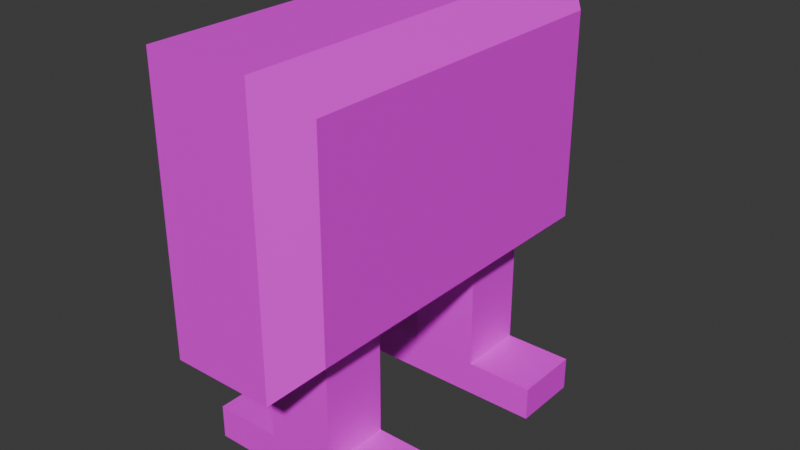 # Source: board.blend  (saved by Blender 4.3.34; exported with 4.5.12 LTS)
import bpy
from mathutils import Matrix  # noqa: F401  (used for matrix-valued properties, if any)

bpy.ops.wm.read_factory_settings(use_empty=True)
scene = bpy.context.scene
scene.name = 'Scene'

# ---- collections
col_collection = bpy.data.collections.new('Collection'); scene.collection.children.link(col_collection)

# ---- images (referenced by path relative to the original .blend; pixels are not part of the script)
import os
ASSET_DIR = os.environ.get("B2B_ASSET_DIR", "")  # directory of the original .blend (textures are referenced by path, not embedded)
HERE = os.path.dirname(os.path.abspath(__file__))  # packed textures are extracted next to this script under _unpacked/

def load_image(name, relpath, width, height, colorspace="sRGB"):
    """Load a texture the original file referenced (path relative to the .blend, or extracted next to this script)."""
    p = next((c for c in (os.path.join(HERE, relpath), os.path.join(ASSET_DIR, relpath)) if relpath and os.path.exists(c)), "")
    if p:
        img = bpy.data.images.load(p, check_existing=True)
        img.name = name
    else:  # same state as the original file: an image datablock whose file is absent (Cycles renders it pink)
        img = bpy.data.images.new(name, width, height)
        img.source = "FILE"
        img.filepath = "//" + (relpath or name)
    img.colorspace_settings.name = colorspace
    return img
img_board_png = load_image('board.png', 'board.png', 1024, 1024, 'sRGB')

# ---- materials (node trees are filled in below, after node groups)
mat_material = bpy.data.materials.new('Material')
mat_material.alpha_threshold = 0.0
mat_material.roughness = 0.5
mat_material.line_color = (0.0, 0.0, 0.0, 1.0)
mat_board = bpy.data.materials.new('Board')

# ---- material node trees
mat_material.use_nodes = True; mat_material.node_tree.nodes.clear()
_N = mat_material.node_tree.nodes; _L = mat_material.node_tree.links
n0 = _N.new('ShaderNodeOutputMaterial'); n0.name = 'Material Output'; n0.location = (300, 300)
n1 = _N.new('ShaderNodeBsdfPrincipled'); n1.name = 'Principled BSDF'; n1.location = (10, 300)
n1.inputs[3].default_value = 1.45
_L.new(n1.outputs[0], n0.inputs[0])
n0.is_active_output = True
mat_board.use_nodes = True; mat_board.node_tree.nodes.clear()
_N = mat_board.node_tree.nodes; _L = mat_board.node_tree.links
n0 = _N.new('ShaderNodeBsdfPrincipled'); n0.name = 'Principled BSDF'; n0.location = (10, 300)
n1 = _N.new('ShaderNodeOutputMaterial'); n1.name = 'Material Output'; n1.location = (300, 300)
n2 = _N.new('ShaderNodeTexImage'); n2.name = 'Image Texture'; n2.location = (-280, 271)
n2.image = img_board_png
_L.new(n0.outputs[0], n1.inputs[0])
_L.new(n2.outputs[0], n0.inputs[0])
n1.is_active_output = True

# ---- world
world_world = bpy.data.worlds.new('World'); scene.world = world_world
world_world.use_nodes = True; world_world.node_tree.nodes.clear()
_N = world_world.node_tree.nodes; _L = world_world.node_tree.links
n0 = _N.new('ShaderNodeOutputWorld'); n0.name = 'World Output'; n0.location = (300, 300)
n1 = _N.new('ShaderNodeBackground'); n1.name = 'Background'; n1.location = (10, 300)
n1.inputs[0].default_value = (0.05088, 0.05088, 0.05088, 1.0)
_L.new(n1.outputs[0], n0.inputs[0])
n0.is_active_output = True
world_world.color = (0.05088, 0.05088, 0.05088)
world_world.sun_shadow_jitter_overblur = 0.0

# ---- meshes
me_cube = bpy.data.meshes.new('Cube')
me_cube.from_pydata([(-1.0, 1.0, 1.0), (-1.0, 1.0, -1.0), (-1.0, -1.0, 1.0), (-1.0, -1.0, -1.0), (-1.0, -3.0, -1.0), (-1.0, -3.0, 1.0), (-1.0, 3.0, -1.0), (-1.0, 3.0, 1.0), (-1.0, -1.0, 3.0), (-1.0, 1.0, 3.0), (-1.0, -3.0, 3.0), (-1.0, 3.0, 3.0), (-1.0, 2.0, -1.0), (-1.0, 2.0, 1.0), (-1.0, 2.0, 3.0), (-1.0, -2.0, -1.0), (-1.0, -2.0, 1.0), (-1.0, -2.0, 3.0), (-1.0, -1.0, 0.0), (-1.0, 1.0, 0.0), (-1.0, -3.0, 0.0), (-1.0, 3.0, 0.0), (-1.0, 2.0, 0.0), (-1.0, -2.0, 0.0), (-1.0, 3.0, 2.0), (-1.0, -1.0, 2.0), (-1.0, 1.0, 2.0), (-1.0, -3.0, 2.0), (-1.0, 2.0, 2.0), (-1.0, -2.0, 2.0), (0.0, 1.0, -1.0), (0.0, -1.0, -1.0), (0.0, -3.0, 1.0), (0.0, -3.0, -1.0), (0.0, 3.0, -1.0), (0.0, 3.0, 1.0), (0.0, -1.0, 3.0), (0.0, 1.0, 3.0), (0.0, -3.0, 3.0), (0.0, 3.0, 3.0), (0.0, 2.0, 3.0), (0.0, 2.0, -1.0), (0.0, -2.0, 3.0), (0.0, -2.0, -1.0), (0.0, 3.0, 0.0), (0.0, -3.0, 0.0), (0.0, -3.0, 2.0), (0.0, 3.0, 2.0), (0.5, -1.0, -1.0), (0.5, -3.0, -1.0), (0.5, 3.0, 1.0), (0.5, 1.0, 3.0), (0.5, 3.0, 3.0), (0.5, 2.0, -1.0), (0.5, -2.0, 3.0), (0.5, 3.0, 0.0), (0.5, 3.0, 2.0), (0.5, 1.0, -1.0), (0.5, -3.0, 1.0), (0.5, 3.0, -1.0), (0.5, -1.0, 3.0), (0.5, -3.0, 3.0), (0.5, 2.0, 3.0), (0.5, -2.0, -1.0), (0.5, -3.0, 0.0), (0.5, -3.0, 2.0), (-0.5, 1.0, -1.0), (-0.5, -3.0, 1.0), (-0.5, 3.0, -1.0), (-0.5, -1.0, 3.0), (-0.5, -3.0, 3.0), (-0.5, 2.0, 3.0), (-0.5, -2.0, -1.0), (-0.5, -3.0, 0.0), (-0.5, -3.0, 2.0), (-0.5, -1.0, -1.0), (-0.5, -3.0, -1.0), (-0.5, 3.0, 1.0), (-0.5, 1.0, 3.0), (-0.5, 3.0, 3.0), (-0.5, 2.0, -1.0), (-0.5, -2.0, 3.0), (-0.5, 3.0, 0.0), (-0.5, 3.0, 2.0), (0.5, 1.0, -3.0), (0.0, 1.0, -3.0), (-0.5, -1.0, -3.0), (0.0, -1.0, -3.0), (-0.5, 2.0, -3.0), (0.0, 2.0, -3.0), (0.5, -2.0, -3.0), (0.0, -2.0, -3.0), (0.5, -1.0, -3.0), (0.5, 2.0, -3.0), (-0.5, 1.0, -3.0), (-0.5, -2.0, -3.0), (0.5, -2.0, -2.0), (0.0, -2.0, -2.0), (-0.5, -2.0, -2.0), (0.5, -1.0, -2.0), (-0.5, -1.0, -2.0), (0.0, -1.0, -2.0), (0.0, -2.0, -2.5), (-0.5, -2.0, -2.5), (-0.5, -1.0, -2.5), (0.0, -1.0, -2.5), (0.5, -2.0, -2.5), (0.5, -1.0, -2.5), (-0.5, 2.0, -2.0), (-0.5, 1.0, -2.0), (0.0, 1.0, -2.0), (0.5, 1.0, -2.0), (0.5, 2.0, -2.0), (0.0, 2.0, -2.0), (-0.5, 2.0, -2.5), (0.0, 1.0, -2.5), (0.5, 2.0, -2.5), (-0.5, 1.0, -2.5), (0.5, 1.0, -2.5), (0.0, 2.0, -2.5), (0.5, 1.0, -3.0), (0.5, 2.0, -3.0), (0.5, -1.0, -3.0), (0.5, -2.0, -3.0), (-0.5, -1.0, -3.0), (-0.5, -2.0, -3.0), (-0.5, 1.0, -3.0), (-0.5, 2.0, -3.0), (-0.5, -2.0, -2.5), (-0.5, 2.0, -2.5), (0.5, 2.0, -2.5), (-0.5, -1.0, -2.5), (0.5, -2.0, -2.5), (0.5, -1.0, -2.5), (-0.5, 1.0, -2.5), (0.5, 1.0, -2.5), (1.5, 1.0, -3.0), (1.5, 2.0, -3.0), (1.5, -1.0, -3.0), (1.5, -2.0, -3.0), (1.5, 2.0, -2.5), (1.5, -2.0, -2.5), (1.5, -1.0, -2.5), (1.5, 1.0, -2.5), (-1.5, -1.0, -3.0), (-1.5, -2.0, -3.0), (-1.5, 1.0, -3.0), (-1.5, 2.0, -3.0), (-1.5, -2.0, -2.5), (-1.5, 2.0, -2.5), (-1.5, -1.0, -2.5), (-1.5, 1.0, -2.5), (0.5143, 1.0, -1.0), (1.0, 1.0, -0.5143), (1.0, -1.0, -0.5143), (0.5143, -1.0, -1.0), (0.5143, -3.0, 1.0), (1.0, -2.514, 1.0), (1.0, -2.514, -0.5143), (0.5143, -3.0, -1.0), (1.0, 2.514, -0.5143), (0.5143, 3.0, -1.0), (1.0, 2.514, 1.0), (0.5143, 3.0, 1.0), (0.5143, -1.0, 3.0), (1.0, -1.0, 2.514), (1.0, 1.0, 2.514), (0.5143, 1.0, 3.0), (0.5143, -3.0, 3.0), (1.0, -2.514, 2.514), (1.0, 2.514, 2.514), (0.5143, 3.0, 3.0), (0.5143, 2.0, -1.0), (1.0, 2.0, -0.5143), (0.5143, 2.0, 3.0), (1.0, 2.0, 2.514), (0.5143, -2.0, -1.0), (1.0, -2.0, -0.5143), (0.5143, -2.0, 3.0), (1.0, -2.0, 2.514), (1.0, -2.514, 0.0), (0.5143, -3.0, 0.0), (0.5143, 3.0, 0.0), (1.0, 2.514, 0.0), (0.5143, 3.0, 2.0), (1.0, 2.514, 2.0), (1.0, -2.514, 2.0), (0.5143, -3.0, 2.0)], [], [(59, 55, 182, 161), (18, 2, 0, 19), (48, 155, 176, 63), (80, 12, 6, 68), (73, 67, 5, 20), (23, 15, 4, 20), (167, 51, 60, 164), (83, 24, 11, 79), (22, 13, 7, 21), (78, 9, 8, 69), (81, 17, 10, 70), (26, 25, 8, 9), (29, 27, 10, 17), (28, 26, 9, 14), (184, 56, 52, 171), (24, 28, 14, 11), (178, 54, 61, 168), (19, 0, 13, 22), (66, 1, 12, 80), (25, 29, 17, 8), (69, 8, 17, 81), (18, 3, 15, 23), (58, 156, 187, 65), (2, 18, 23, 16), (1, 19, 22, 12), (12, 22, 21, 6), (172, 53, 59, 161), (16, 23, 20, 5), (76, 73, 20, 4), (3, 18, 19, 1), (2, 16, 29, 25), (7, 13, 28, 24), (181, 156, 58, 64), (13, 0, 26, 28), (16, 5, 27, 29), (0, 2, 25, 26), (77, 7, 24, 83), (50, 35, 47, 56), (67, 32, 46, 74), (49, 64, 45, 33), (68, 82, 44, 34), (118, 115, 85, 84), (60, 36, 42, 54), (95, 103, 128, 125), (78, 37, 40, 71), (74, 46, 38, 70), (71, 40, 39, 79), (54, 42, 38, 61), (51, 37, 36, 60), (56, 47, 39, 52), (82, 77, 35, 44), (64, 58, 32, 45), (53, 41, 34, 59), (66, 30, 31, 75), (72, 43, 33, 76), (163, 50, 56, 184), (159, 181, 64, 49), (62, 174, 171, 52), (164, 60, 54, 178), (65, 187, 168, 61), (57, 152, 155, 48), (51, 167, 174, 62), (63, 176, 159, 49), (55, 50, 163, 182), (32, 58, 65, 46), (34, 44, 55, 59), (102, 103, 95, 91), (37, 51, 62, 40), (46, 65, 61, 38), (40, 62, 52, 39), (44, 35, 50, 55), (30, 57, 48, 31), (43, 63, 49, 33), (15, 72, 76, 4), (1, 66, 75, 3), (21, 7, 77, 82), (14, 71, 79, 11), (27, 74, 70, 10), (9, 78, 71, 14), (3, 75, 72, 15), (6, 21, 82, 68), (5, 67, 74, 27), (35, 77, 83, 47), (33, 45, 73, 76), (36, 69, 81, 42), (106, 102, 91, 90), (42, 81, 70, 38), (37, 78, 69, 36), (47, 83, 79, 39), (45, 32, 67, 73), (41, 80, 68, 34), (86, 87, 91, 95), (84, 85, 89, 93), (87, 92, 90, 91), (85, 94, 88, 89), (119, 116, 93, 89), (88, 94, 126, 127), (115, 117, 94, 85), (118, 84, 120, 135), (114, 119, 89, 88), (104, 105, 87, 86), (86, 95, 125, 124), (105, 107, 92, 87), (31, 48, 99, 101), (75, 31, 101, 100), (72, 75, 100, 98), (48, 63, 96, 99), (63, 43, 97, 96), (43, 72, 98, 97), (101, 99, 107, 105), (100, 101, 105, 104), (98, 100, 104, 103), (99, 96, 106, 107), (96, 97, 102, 106), (97, 98, 103, 102), (53, 57, 111, 112), (80, 41, 113, 108), (30, 66, 109, 110), (41, 53, 112, 113), (66, 80, 108, 109), (57, 30, 110, 111), (112, 111, 118, 116), (108, 113, 119, 114), (110, 109, 117, 115), (113, 112, 116, 119), (109, 108, 114, 117), (111, 110, 115, 118), (128, 131, 150, 148), (132, 123, 139, 141), (126, 134, 151, 146), (123, 122, 138, 139), (116, 118, 135, 130), (103, 104, 131, 128), (104, 86, 124, 131), (114, 88, 127, 129), (84, 93, 121, 120), (107, 106, 132, 133), (90, 92, 122, 123), (106, 90, 123, 132), (117, 114, 129, 134), (94, 117, 134, 126), (92, 107, 133, 122), (93, 116, 130, 121), (142, 141, 139, 138), (140, 143, 136, 137), (121, 130, 140, 137), (135, 120, 136, 143), (133, 132, 141, 142), (120, 121, 137, 136), (122, 133, 142, 138), (130, 135, 143, 140), (151, 149, 147, 146), (148, 150, 144, 145), (134, 129, 149, 151), (125, 128, 148, 145), (124, 125, 145, 144), (131, 124, 144, 150), (129, 127, 147, 149), (127, 126, 146, 147), (152, 57, 53, 172), (185, 162, 163, 184), (155, 152, 153, 154), (181, 159, 158, 180), (177, 158, 159, 176), (183, 160, 161, 182), (173, 153, 152, 172), (167, 164, 165, 166), (179, 165, 164, 178), (175, 170, 171, 174), (187, 156, 157, 186), (160, 173, 172, 161), (166, 175, 174, 167), (154, 177, 176, 155), (169, 179, 178, 168), (156, 181, 180, 157), (162, 183, 182, 163), (170, 185, 184, 171), (168, 187, 186, 169), (185, 170, 175, 166, 165, 179, 169, 186, 157, 180, 158, 177, 154, 153, 173, 160, 183, 162)])
me_cube.polygons.foreach_set('material_index', [1, 1, 1, 1, 1, 1, 1, 1, 1, 1, 1, 1, 1, 1, 1, 1, 1, 1, 1, 1, 1, 1, 1, 1, 1, 1, 1, 1, 1, 1, 1, 1, 1, 1, 1, 1, 1, 1, 1, 1, 1, 1, 1, 1, 1, 1, 1, 1, 1, 1, 1, 1, 1, 1, 1, 1, 1, 1, 1, 1, 1, 1, 1, 1, 1, 1, 1, 1, 1, 1, 1, 1, 1, 1, 1, 1, 1, 1, 1, 1, 1, 1, 1, 1, 1, 1, 1, 1, 1, 1, 1, 1, 1, 1, 1, 1, 1, 1, 1, 1, 1, 1, 1, 1, 1, 1, 1, 1, 1, 1, 1, 1, 1, 1, 1, 1, 1, 1, 1, 1, 1, 1, 1, 1, 1, 1, 1, 1, 1, 1, 1, 1, 1, 1, 1, 1, 1, 1, 1, 1, 1, 1, 1, 1, 1, 1, 1, 1, 1, 1, 1, 1, 1, 1, 1, 1, 1, 1, 1, 1, 1, 1, 1, 1, 1, 1, 1, 1, 1, 1, 1, 1, 1, 1, 1, 1, 1, 1, 1])
_uv = me_cube.uv_layers.new(name='UVMap')
_uv.uv.foreach_set('vector', [0.7267, 0.0321, 0.7796, 0.0319, 0.7795, 0.03284, 0.7269, 0.03285, 0.8096, 0.7479, 0.849, 0.7516, 0.8472, 0.8076, 0.8081, 0.81, 0.6404, 0.3469, 0.6416, 0.3468, 0.6723, 0.4319, 0.6713, 0.4324, 0.7592, 0.8583, 0.7779, 0.8478, 0.7995, 0.8644, 0.7942, 0.875, 0.8296, 0.6808, 0.8657, 0.6856, 0.8614, 0.6991, 0.8273, 0.6944, 0.8181, 0.7188, 0.7822, 0.7088, 0.8015, 0.6901, 0.8273, 0.6944, 0.9661, 0.1946, 0.967, 0.1946, 0.9633, 0.3258, 0.9624, 0.3257, 0.8913, 0.8656, 0.8866, 0.8551, 0.9083, 0.8488, 0.9165, 0.8556, 0.8159, 0.8384, 0.8506, 0.8345, 0.8563, 0.8599, 0.8246, 0.8638, 0.936, 0.8096, 0.9181, 0.8083, 0.9206, 0.7553, 0.9385, 0.755, 0.9357, 0.7289, 0.9197, 0.7307, 0.9164, 0.7119, 0.9271, 0.7069, 0.883, 0.807, 0.8855, 0.7541, 0.9206, 0.7553, 0.9181, 0.8083, 0.8884, 0.7288, 0.8939, 0.706, 0.9164, 0.7119, 0.9197, 0.7307, 0.8831, 0.832, 0.883, 0.807, 0.9181, 0.8083, 0.9139, 0.8325, 0.9064, 0.05921, 0.9067, 0.05836, 0.9506, 0.0837, 0.9499, 0.08418, 0.8866, 0.8551, 0.8831, 0.832, 0.9139, 0.8325, 0.9083, 0.8488, 0.9562, 0.3882, 0.9571, 0.3884, 0.9392, 0.4343, 0.9386, 0.4337, 0.8081, 0.81, 0.8472, 0.8076, 0.8506, 0.8345, 0.8159, 0.8384, 0.7377, 0.8204, 0.7624, 0.8161, 0.7779, 0.8478, 0.7592, 0.8583, 0.8855, 0.7541, 0.8884, 0.7288, 0.9197, 0.7307, 0.9206, 0.7553, 0.9385, 0.755, 0.9206, 0.7553, 0.9197, 0.7307, 0.9357, 0.7289, 0.8096, 0.7479, 0.7647, 0.7417, 0.7822, 0.7088, 0.8181, 0.7188, 0.8357, 0.467, 0.8355, 0.4662, 0.894, 0.4544, 0.8942, 0.4551, 0.849, 0.7516, 0.8096, 0.7479, 0.8181, 0.7188, 0.8542, 0.7246, 0.7624, 0.8161, 0.8081, 0.81, 0.8159, 0.8384, 0.7779, 0.8478, 0.7779, 0.8478, 0.8159, 0.8384, 0.8246, 0.8638, 0.7995, 0.8644, 0.6742, 0.07346, 0.6733, 0.07274, 0.7267, 0.0321, 0.7269, 0.03285, 0.8542, 0.7246, 0.8181, 0.7188, 0.8273, 0.6944, 0.8614, 0.6991, 0.7978, 0.6814, 0.8296, 0.6808, 0.8273, 0.6944, 0.8015, 0.6901, 0.7647, 0.7417, 0.8096, 0.7479, 0.8081, 0.81, 0.7624, 0.8161, 0.849, 0.7516, 0.8542, 0.7246, 0.8884, 0.7288, 0.8855, 0.7541, 0.8563, 0.8599, 0.8506, 0.8345, 0.8831, 0.832, 0.8866, 0.8551, 0.7753, 0.4751, 0.8355, 0.4662, 0.8357, 0.467, 0.7754, 0.4759, 0.8506, 0.8345, 0.8472, 0.8076, 0.883, 0.807, 0.8831, 0.832, 0.8542, 0.7246, 0.8614, 0.6991, 0.8939, 0.706, 0.8884, 0.7288, 0.8472, 0.8076, 0.849, 0.7516, 0.8855, 0.7541, 0.883, 0.807, 0.8595, 0.872, 0.8563, 0.8599, 0.8866, 0.8551, 0.8913, 0.8656, 0.82, 0.1613, 0.8231, 0.1465, 0.8528, 0.1551, 0.8473, 0.1681, 0.8657, 0.6856, 0.8704, 0.6712, 0.9094, 0.6809, 0.9008, 0.6937, 0.7665, 0.3501, 0.7899, 0.3506, 0.7905, 0.3639, 0.7628, 0.362, 0.7942, 0.875, 0.8258, 0.8757, 0.8267, 0.8888, 0.7901, 0.8873, 0.4743, 0.1399, 0.4463, 0.1576, 0.4326, 0.1223, 0.4596, 0.1241, 0.872, 0.2849, 0.8866, 0.2861, 0.8825, 0.3158, 0.8693, 0.3123, 0.3933, 0.4408, 0.4162, 0.4475, 0.4162, 0.4475, 0.3933, 0.4408, 0.936, 0.8096, 0.9548, 0.8113, 0.947, 0.8402, 0.93, 0.8357, 0.9008, 0.6937, 0.9094, 0.6809, 0.9415, 0.6993, 0.9271, 0.7069, 0.93, 0.8357, 0.947, 0.8402, 0.9281, 0.8644, 0.9165, 0.8556, 0.8693, 0.3123, 0.8825, 0.3158, 0.8703, 0.3412, 0.8615, 0.3324, 0.8736, 0.2276, 0.888, 0.2272, 0.8866, 0.2861, 0.872, 0.2849, 0.8473, 0.1681, 0.8528, 0.1551, 0.8769, 0.1716, 0.8664, 0.1791, 0.8258, 0.8757, 0.8595, 0.872, 0.8631, 0.8847, 0.8267, 0.8888, 0.7899, 0.3506, 0.8162, 0.3467, 0.8187, 0.3602, 0.7905, 0.3639, 0.7452, 0.1744, 0.7412, 0.1583, 0.7651, 0.145, 0.7686, 0.1566, 0.7377, 0.8204, 0.7164, 0.8123, 0.7149, 0.7463, 0.7398, 0.7378, 0.7611, 0.6976, 0.7575, 0.6803, 0.7936, 0.6689, 0.7978, 0.6814, 0.8442, 0.04375, 0.8444, 0.04284, 0.9067, 0.05836, 0.9064, 0.05921, 0.7222, 0.474, 0.7753, 0.4751, 0.7754, 0.4759, 0.7218, 0.4748, 0.9646, 0.1327, 0.9638, 0.1328, 0.9499, 0.08418, 0.9506, 0.0837, 0.9624, 0.3257, 0.9633, 0.3258, 0.9571, 0.3884, 0.9562, 0.3882, 0.8942, 0.4551, 0.894, 0.4544, 0.9386, 0.4337, 0.9392, 0.4343, 0.643, 0.1616, 0.6442, 0.1618, 0.6416, 0.3468, 0.6404, 0.3469, 0.967, 0.1946, 0.9661, 0.1946, 0.9638, 0.1328, 0.9646, 0.1327, 0.6713, 0.4324, 0.6723, 0.4319, 0.7222, 0.474, 0.7218, 0.4748, 0.7796, 0.0319, 0.8444, 0.04284, 0.8442, 0.04375, 0.7795, 0.03284, 0.8187, 0.3602, 0.8162, 0.3467, 0.8418, 0.3415, 0.8461, 0.3538, 0.7651, 0.145, 0.7926, 0.1426, 0.7917, 0.1565, 0.7686, 0.1566, 0.4203, 0.4191, 0.4162, 0.4475, 0.3933, 0.4408, 0.3873, 0.4158, 0.888, 0.2272, 0.8736, 0.2276, 0.8726, 0.2006, 0.8858, 0.1982, 0.8461, 0.3538, 0.8418, 0.3415, 0.8615, 0.3324, 0.8703, 0.3412, 0.8858, 0.1982, 0.8726, 0.2006, 0.8664, 0.1791, 0.8769, 0.1716, 0.7926, 0.1426, 0.8231, 0.1465, 0.82, 0.1613, 0.7917, 0.1565, 0.7143, 0.2216, 0.732, 0.2132, 0.7309, 0.2942, 0.7155, 0.2859, 0.7401, 0.3483, 0.7444, 0.3316, 0.7665, 0.3501, 0.7628, 0.362, 0.7822, 0.7088, 0.7611, 0.6976, 0.7978, 0.6814, 0.8015, 0.6901, 0.7624, 0.8161, 0.7377, 0.8204, 0.7398, 0.7378, 0.7647, 0.7417, 0.8246, 0.8638, 0.8563, 0.8599, 0.8595, 0.872, 0.8258, 0.8757, 0.9139, 0.8325, 0.93, 0.8357, 0.9165, 0.8556, 0.9083, 0.8488, 0.8939, 0.706, 0.9008, 0.6937, 0.9271, 0.7069, 0.9164, 0.7119, 0.9181, 0.8083, 0.936, 0.8096, 0.93, 0.8357, 0.9139, 0.8325, 0.7647, 0.7417, 0.7398, 0.7378, 0.7611, 0.6976, 0.7822, 0.7088, 0.7995, 0.8644, 0.8246, 0.8638, 0.8258, 0.8757, 0.7942, 0.875, 0.8614, 0.6991, 0.8657, 0.6856, 0.9008, 0.6937, 0.8939, 0.706, 0.8631, 0.8847, 0.8595, 0.872, 0.8913, 0.8656, 0.8976, 0.8773, 0.7936, 0.6689, 0.8308, 0.667, 0.8296, 0.6808, 0.7978, 0.6814, 0.957, 0.7545, 0.9385, 0.755, 0.9357, 0.7289, 0.9533, 0.7262, 0.48, 0.4915, 0.4729, 0.5233, 0.4386, 0.5084, 0.4588, 0.4907, 0.9533, 0.7262, 0.9357, 0.7289, 0.9271, 0.7069, 0.9415, 0.6993, 0.9548, 0.8113, 0.936, 0.8096, 0.9385, 0.755, 0.957, 0.7545, 0.8976, 0.8773, 0.8913, 0.8656, 0.9165, 0.8556, 0.9281, 0.8644, 0.8308, 0.667, 0.8704, 0.6712, 0.8657, 0.6856, 0.8296, 0.6808, 0.7556, 0.876, 0.7592, 0.8583, 0.7942, 0.875, 0.7901, 0.8873, 0.376, 0.4664, 0.3459, 0.4631, 0.3873, 0.4158, 0.3933, 0.4408, 0.4596, 0.1241, 0.4326, 0.1223, 0.4678, 0.07856, 0.4741, 0.1006, 0.4326, 0.4529, 0.4525, 0.464, 0.4588, 0.4907, 0.4386, 0.5084, 0.3459, 0.8301, 0.3684, 0.8409, 0.3771, 0.8697, 0.3562, 0.8904, 0.4973, 0.08024, 0.4949, 0.1057, 0.4741, 0.1006, 0.4678, 0.07856, 0.03127, 0.4634, 0.0226, 0.4347, 0.02263, 0.4347, 0.03129, 0.4634, 0.3687, 0.8072, 0.3877, 0.8277, 0.3684, 0.8409, 0.3459, 0.8301, 0.4743, 0.1399, 0.4596, 0.1241, 0.4597, 0.1241, 0.4743, 0.1398, 0.4004, 0.8692, 0.3948, 0.9044, 0.3562, 0.8904, 0.3771, 0.8697, 0.3916, 0.4846, 0.3597, 0.5031, 0.3459, 0.4631, 0.376, 0.4664, 0.03021, 0.06013, 0.04744, 0.03454, 0.04746, 0.03457, 0.03025, 0.06012, 0.4546, 0.4333, 0.4707, 0.453, 0.4525, 0.464, 0.4326, 0.4529, 0.5199, 0.3843, 0.555, 0.4032, 0.4923, 0.4411, 0.4774, 0.4191, 0.4793, 0.5738, 0.4353, 0.5937, 0.3828, 0.5336, 0.4121, 0.5081, 0.517, 0.4788, 0.4793, 0.5738, 0.4121, 0.5081, 0.4423, 0.4562, 0.555, 0.4032, 0.5859, 0.4887, 0.5074, 0.4924, 0.4923, 0.4411, 0.5859, 0.4887, 0.5761, 0.5271, 0.5066, 0.5264, 0.5074, 0.4924, 0.5107, 0.4378, 0.517, 0.4788, 0.4423, 0.4562, 0.4494, 0.4273, 0.4774, 0.4191, 0.4923, 0.4411, 0.4707, 0.453, 0.4546, 0.4333, 0.4121, 0.5081, 0.3828, 0.5336, 0.3597, 0.5031, 0.3916, 0.4846, 0.4423, 0.4562, 0.4121, 0.5081, 0.3916, 0.4846, 0.4162, 0.4475, 0.4923, 0.4411, 0.5074, 0.4924, 0.48, 0.4915, 0.4707, 0.453, 0.5074, 0.4924, 0.5066, 0.5264, 0.4729, 0.5233, 0.48, 0.4915, 0.4494, 0.4273, 0.4423, 0.4562, 0.4162, 0.4475, 0.4203, 0.4191, 0.5878, 0.129, 0.5576, 0.2178, 0.4935, 0.1602, 0.5186, 0.1125, 0.5137, 0.8586, 0.5074, 0.9004, 0.4318, 0.9053, 0.4302, 0.8682, 0.4379, 0.7499, 0.4756, 0.769, 0.4104, 0.8133, 0.3929, 0.7902, 0.5787, 0.09223, 0.5878, 0.129, 0.5186, 0.1125, 0.5236, 0.08628, 0.4756, 0.769, 0.5137, 0.8586, 0.4302, 0.8682, 0.4104, 0.8133, 0.5576, 0.2178, 0.5169, 0.2371, 0.4679, 0.1842, 0.4935, 0.1602, 0.5186, 0.1125, 0.4935, 0.1602, 0.4743, 0.1399, 0.4949, 0.1057, 0.4302, 0.8682, 0.4318, 0.9053, 0.3948, 0.9044, 0.4004, 0.8692, 0.3929, 0.7902, 0.4104, 0.8133, 0.3877, 0.8277, 0.3687, 0.8072, 0.5236, 0.08628, 0.5186, 0.1125, 0.4949, 0.1057, 0.4973, 0.08024, 0.4104, 0.8133, 0.4302, 0.8682, 0.4004, 0.8692, 0.3877, 0.8277, 0.4935, 0.1602, 0.4679, 0.1842, 0.4463, 0.1576, 0.4743, 0.1399, 0.5683, 0.04123, 0.5437, 0.07832, 0.5451, 0.05285, 0.5451, 0.05278, 0.48, 0.4915, 0.4588, 0.4906, 0.4642, 0.4753, 0.4643, 0.4753, 0.3685, 0.8409, 0.3876, 0.8277, 0.382, 0.8524, 0.382, 0.8525, 0.4588, 0.4906, 0.4525, 0.464, 0.4642, 0.4753, 0.4642, 0.4753, 0.5803, 0.04944, 0.5597, 0.08361, 0.5597, 0.08356, 0.5802, 0.04945, 0.0704, 0.04122, 0.04581, 0.07837, 0.0458, 0.07832, 0.07034, 0.04123, 0.3916, 0.4846, 0.376, 0.4664, 0.3761, 0.4664, 0.3916, 0.4846, 0.4004, 0.8692, 0.3771, 0.8697, 0.3771, 0.8696, 0.4003, 0.8691, 0.545, 0.06785, 0.5595, 0.04434, 0.5595, 0.04437, 0.5451, 0.06784, 0.5562, 0.3968, 0.5655, 0.4353, 0.5654, 0.4352, 0.5561, 0.3968, 0.5442, 0.4344, 0.5379, 0.4078, 0.5379, 0.4078, 0.5442, 0.4344, 0.48, 0.4915, 0.4588, 0.4907, 0.4588, 0.4906, 0.48, 0.4915, 0.04183, 0.4214, 0.05453, 0.4629, 0.05449, 0.4629, 0.0418, 0.4215, 0.3684, 0.8409, 0.3877, 0.8277, 0.3876, 0.8277, 0.3685, 0.8409, 0.4525, 0.464, 0.4707, 0.453, 0.4707, 0.4531, 0.4525, 0.464, 0.4741, 0.1006, 0.4949, 0.1057, 0.4948, 0.1057, 0.4741, 0.1006, 0.4642, 0.4752, 0.4643, 0.4753, 0.4642, 0.4753, 0.4642, 0.4753, 0.4745, 0.1169, 0.4745, 0.117, 0.4745, 0.117, 0.4745, 0.1169, 0.4741, 0.1006, 0.4948, 0.1057, 0.4745, 0.1169, 0.4745, 0.1169, 0.4743, 0.1398, 0.4597, 0.1241, 0.4745, 0.117, 0.4745, 0.117, 0.5561, 0.3968, 0.5654, 0.4352, 0.5497, 0.419, 0.5496, 0.419, 0.4597, 0.1241, 0.4741, 0.1006, 0.4745, 0.1169, 0.4745, 0.117, 0.4525, 0.464, 0.4707, 0.4531, 0.4642, 0.4752, 0.4642, 0.4753, 0.4948, 0.1057, 0.4743, 0.1398, 0.4745, 0.117, 0.4745, 0.1169, 0.382, 0.8524, 0.3821, 0.8525, 0.382, 0.8525, 0.382, 0.8525, 0.393, 0.459, 0.393, 0.4591, 0.3929, 0.4591, 0.3929, 0.459, 0.5397, 0.4215, 0.5524, 0.4629, 0.5341, 0.4462, 0.5341, 0.4462, 0.3933, 0.4408, 0.4162, 0.4475, 0.393, 0.459, 0.3929, 0.459, 0.3761, 0.4664, 0.3933, 0.4408, 0.3929, 0.459, 0.3929, 0.4591, 0.3916, 0.4846, 0.3761, 0.4664, 0.3929, 0.4591, 0.393, 0.4591, 0.4003, 0.8691, 0.3771, 0.8696, 0.382, 0.8525, 0.3821, 0.8525, 0.3771, 0.8696, 0.3685, 0.8409, 0.382, 0.8525, 0.382, 0.8525, 0.6442, 0.1618, 0.643, 0.1616, 0.6733, 0.07274, 0.6742, 0.07346, 0.8426, 0.1863, 0.8159, 0.1819, 0.8199, 0.1617, 0.8471, 0.1684, 0.7314, 0.2941, 0.7325, 0.2133, 0.7591, 0.2186, 0.7585, 0.289, 0.7898, 0.3502, 0.7666, 0.3497, 0.7729, 0.3345, 0.7861, 0.3313, 0.7673, 0.3208, 0.7729, 0.3345, 0.7666, 0.3497, 0.7448, 0.3313, 0.7879, 0.1762, 0.7746, 0.1726, 0.7687, 0.1569, 0.7917, 0.1569, 0.7687, 0.1864, 0.7591, 0.2186, 0.7325, 0.2133, 0.7457, 0.1747, 0.8732, 0.2276, 0.8716, 0.2849, 0.8514, 0.2838, 0.8532, 0.2276, 0.8511, 0.3105, 0.8514, 0.2838, 0.8716, 0.2849, 0.8689, 0.3122, 0.8538, 0.2009, 0.8545, 0.1886, 0.8662, 0.1794, 0.8722, 0.2006, 0.8417, 0.3411, 0.8162, 0.3463, 0.8132, 0.3268, 0.8387, 0.3234, 0.7746, 0.1726, 0.7687, 0.1864, 0.7457, 0.1747, 0.7687, 0.1569, 0.8532, 0.2276, 0.8538, 0.2009, 0.8722, 0.2006, 0.8732, 0.2276, 0.7585, 0.289, 0.7673, 0.3208, 0.7448, 0.3313, 0.7314, 0.2941, 0.8506, 0.3223, 0.8511, 0.3105, 0.8689, 0.3122, 0.8612, 0.3321, 0.8162, 0.3463, 0.7898, 0.3502, 0.7861, 0.3313, 0.8132, 0.3268, 0.8159, 0.1819, 0.7879, 0.1762, 0.7917, 0.1569, 0.8199, 0.1617, 0.8545, 0.1886, 0.8426, 0.1863, 0.8471, 0.1684, 0.8662, 0.1794, 0.8612, 0.3321, 0.8417, 0.3411, 0.8387, 0.3234, 0.8506, 0.3223, 0.2352, 0.6114, 0.2624, 0.6168, 0.2608, 0.645, 0.2595, 0.7059, 0.2554, 0.8347, 0.2548, 0.8956, 0.2536, 0.9226, 0.2262, 0.9253, 0.1679, 0.933, 0.1061, 0.9433, 0.07569, 0.9507, 0.06295, 0.9192, 0.0427, 0.8466, 0.04409, 0.6854, 0.06625, 0.6116, 0.07965, 0.5802, 0.1101, 0.5884, 0.1741, 0.6013])
me_cube.materials.append(mat_material)
me_cube.materials.append(mat_board)
me_cube.use_mirror_vertex_groups = False
me_cube.update()

# ---- objects
ob_board = bpy.data.objects.new('Board', me_cube)

# ---- transforms, parenting, visibility, modifiers, constraints
ob_board.location = (0.0, 0.0, 1.0)
ob_board.lock_rotations_4d = False
ob_board.empty_display_type = 'ARROWS'
ob_board.lineart.crease_threshold = 0.0

# ---- collection membership
col_collection.objects.link(ob_board)

# ---- scene / render settings (as saved in the file)
scene.frame_start = 1; scene.frame_end = 250; scene.frame_set(1)
scene.render.engine = 'BLENDER_EEVEE_NEXT'
bpy.context.view_layer.update()

# ---- added for rendering (the .blend has no active camera and no usable light): camera, sun
cam_auto = bpy.data.cameras.new('AutoCamera')
cam_auto.lens = 50.0
cam_auto.sensor_width = 36.0
cam_auto.clip_end = 1000.0
ob_auto_camera = bpy.data.objects.new('AutoCamera', cam_auto)
scene.collection.objects.link(ob_auto_camera)
ob_auto_camera.location = (8.32702, -9.99243, 7.66162)
ob_auto_camera.rotation_euler = (1.09748, -7.21219e-08, 0.694738)
scene.camera = ob_auto_camera
light_auto_sun = bpy.data.lights.new('AutoSun', 'SUN')
light_auto_sun.energy = 3.0
light_auto_sun.angle = 0.0523599
ob_auto_sun = bpy.data.objects.new('AutoSun', light_auto_sun)
scene.collection.objects.link(ob_auto_sun)
ob_auto_sun.rotation_euler = (0.872665, 0.174533, 0.523599)
bpy.context.view_layer.update()
